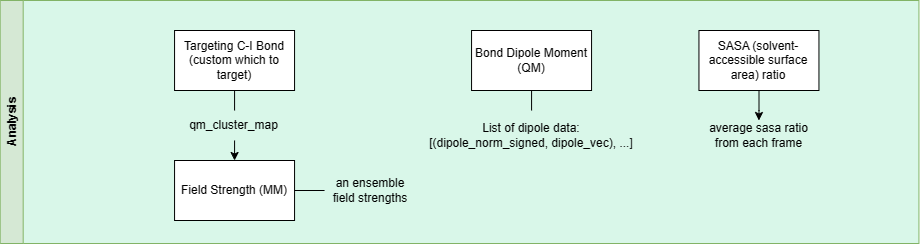

The diagram above was exported from draw.io. Its source (the exported page's mxGraphModel, read from the mxfile embedded in the PNG):
<mxGraphModel dx="2748" dy="1044" grid="1" gridSize="10" guides="1" tooltips="1" connect="1" arrows="1" fold="1" page="1" pageScale="1" pageWidth="827" pageHeight="1169" math="0" shadow="0">
  <root>
    <mxCell id="0" />
    <mxCell id="1" parent="0" />
    <mxCell id="2" value="Analysis" style="swimlane;horizontal=0;whiteSpace=wrap;html=1;fillColor=#d5e8d4;strokeColor=#82b366;swimlaneFillColor=#d9f7e9;" vertex="1" parent="1">
      <mxGeometry x="-582.31" y="1876" width="918.75" height="243" as="geometry" />
    </mxCell>
    <mxCell id="3" value="Field Strength (MM)" style="rounded=0;whiteSpace=wrap;html=1;" vertex="1" parent="2">
      <mxGeometry x="174.37" y="160" width="120" height="60" as="geometry" />
    </mxCell>
    <mxCell id="4" style="edgeStyle=orthogonalEdgeStyle;rounded=0;orthogonalLoop=1;jettySize=auto;html=1;endArrow=none;endFill=0;" edge="1" parent="2" source="14" target="15">
      <mxGeometry relative="1" as="geometry" />
    </mxCell>
    <mxCell id="5" value="" style="edgeStyle=orthogonalEdgeStyle;rounded=0;orthogonalLoop=1;jettySize=auto;html=1;" edge="1" parent="2" source="6" target="7">
      <mxGeometry relative="1" as="geometry" />
    </mxCell>
    <mxCell id="6" value="SASA (solvent-accessible surface area) ratio" style="rounded=0;whiteSpace=wrap;html=1;" vertex="1" parent="2">
      <mxGeometry x="698.76" y="30" width="120" height="60" as="geometry" />
    </mxCell>
    <mxCell id="7" value="average sasa ratio from each frame" style="text;html=1;strokeColor=none;fillColor=none;align=center;verticalAlign=middle;whiteSpace=wrap;rounded=0;" vertex="1" parent="2">
      <mxGeometry x="700.13" y="120" width="117.25" height="30" as="geometry" />
    </mxCell>
    <mxCell id="8" value="an ensemble field strengths" style="text;html=1;strokeColor=none;fillColor=none;align=center;verticalAlign=middle;whiteSpace=wrap;rounded=0;" vertex="1" parent="2">
      <mxGeometry x="324.37" y="175" width="91.5" height="30" as="geometry" />
    </mxCell>
    <mxCell id="9" value="" style="endArrow=none;html=1;rounded=0;" edge="1" parent="2" source="8" target="3">
      <mxGeometry width="50" height="50" relative="1" as="geometry">
        <mxPoint x="228.75" y="160" as="sourcePoint" />
        <mxPoint x="278.75" y="110" as="targetPoint" />
      </mxGeometry>
    </mxCell>
    <mxCell id="10" style="edgeStyle=orthogonalEdgeStyle;rounded=0;orthogonalLoop=1;jettySize=auto;html=1;" edge="1" parent="2" source="11" target="3">
      <mxGeometry relative="1" as="geometry" />
    </mxCell>
    <mxCell id="11" value="qm_cluster_map" style="text;html=1;strokeColor=none;fillColor=none;align=center;verticalAlign=middle;whiteSpace=wrap;rounded=0;" vertex="1" parent="2">
      <mxGeometry x="178.74" y="110" width="111.26" height="30" as="geometry" />
    </mxCell>
    <mxCell id="12" value="Targeting C-I Bond (custom which to target)" style="rounded=0;whiteSpace=wrap;html=1;" vertex="1" parent="2">
      <mxGeometry x="174.37" y="30" width="120" height="60" as="geometry" />
    </mxCell>
    <mxCell id="13" style="edgeStyle=orthogonalEdgeStyle;rounded=0;orthogonalLoop=1;jettySize=auto;html=1;endArrow=none;endFill=0;" edge="1" parent="2" source="12" target="11">
      <mxGeometry relative="1" as="geometry" />
    </mxCell>
    <mxCell id="14" value="Bond Dipole Moment (QM)" style="rounded=0;whiteSpace=wrap;html=1;" vertex="1" parent="2">
      <mxGeometry x="471.37" y="30" width="120" height="60" as="geometry" />
    </mxCell>
    <mxCell id="15" value="List of dipole data:&lt;br&gt;[(dipole_norm_signed, dipole_vec), ...]" style="text;html=1;strokeColor=none;fillColor=none;align=center;verticalAlign=middle;whiteSpace=wrap;rounded=0;" vertex="1" parent="2">
      <mxGeometry x="420.13" y="110" width="222.49" height="50" as="geometry" />
    </mxCell>
  </root>
</mxGraphModel>